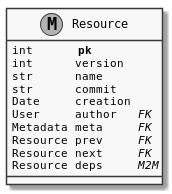

The diagram above was rendered by PlantUML. Its source (embedded in the PNG):
@startuml

skinparam defaultFontName Monospaced
skinparam monochrome true

class Resource << (M,#00FFFF) >> {
    int        <b>pk</b>
    int      version
    str      name
    str      commit
    Date     creation
    User     author      <i>FK</i>
    Metadata meta        <i>FK</i>
    Resource prev        <i>FK</i>
    Resource next        <i>FK</i>
    Resource deps        <i>M2M</i>
}

@enduml